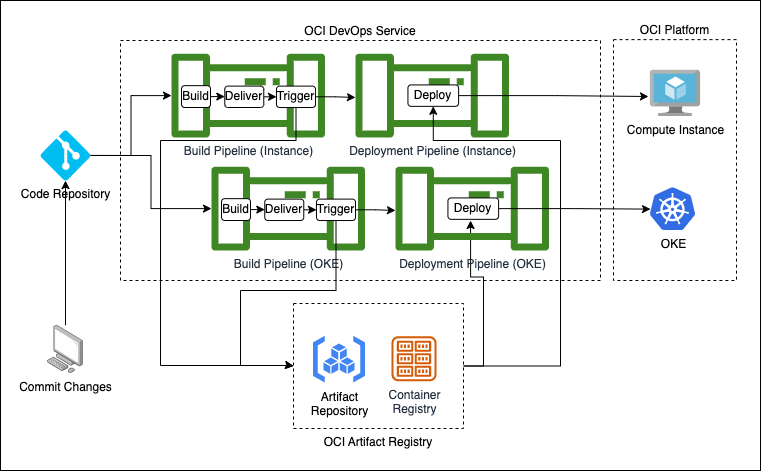

The diagram above was exported from draw.io. Its source (the exported page's mxGraphModel, read from the mxfile embedded in the PNG):
<mxGraphModel dx="1114" dy="854" grid="1" gridSize="10" guides="1" tooltips="1" connect="1" arrows="1" fold="1" page="1" pageScale="1" pageWidth="850" pageHeight="1100" math="0" shadow="0">
  <root>
    <mxCell id="0" />
    <mxCell id="1" parent="0" />
    <mxCell id="rQalnqUO3Onexc6sehGT-31" value="" style="rounded=0;whiteSpace=wrap;html=1;align=right;labelPosition=left;verticalLabelPosition=top;verticalAlign=bottom;textDirection=ltr;" parent="1" vertex="1">
      <mxGeometry y="110" width="760" height="470" as="geometry" />
    </mxCell>
    <mxCell id="FbV5hbNRLsPqShPZZofF-6" value="OCI DevOps Service" style="rounded=0;whiteSpace=wrap;html=1;dashed=1;labelPosition=center;verticalLabelPosition=top;align=center;verticalAlign=bottom;horizontal=1;" parent="1" vertex="1">
      <mxGeometry x="120" y="150" width="480" height="240" as="geometry" />
    </mxCell>
    <mxCell id="BTVhhpKEIdBCJh5UCNPY-24" value="Deployment Pipeline (Instance)" style="sketch=0;outlineConnect=0;fontColor=#232F3E;gradientColor=none;fillColor=#3F8624;strokeColor=none;dashed=0;verticalLabelPosition=bottom;verticalAlign=top;align=center;html=1;fontSize=12;fontStyle=0;aspect=fixed;pointerEvents=1;shape=mxgraph.aws4.iot_analytics_pipeline;" parent="1" vertex="1">
      <mxGeometry x="354" y="163.24" width="155.53" height="83.76" as="geometry" />
    </mxCell>
    <mxCell id="FbV5hbNRLsPqShPZZofF-17" value="OCI Platform&lt;br&gt;" style="rounded=0;whiteSpace=wrap;html=1;dashed=1;labelPosition=center;verticalLabelPosition=top;align=center;verticalAlign=bottom;" parent="1" vertex="1">
      <mxGeometry x="613" y="149.12" width="123" height="240.88" as="geometry" />
    </mxCell>
    <mxCell id="zSJeJOxXj-aYv3qL7uBE-1" style="edgeStyle=orthogonalEdgeStyle;rounded=0;orthogonalLoop=1;jettySize=auto;html=1;exitX=1;exitY=0.5;exitDx=0;exitDy=0;entryX=0.489;entryY=0.642;entryDx=0;entryDy=0;entryPerimeter=0;" edge="1" parent="1" source="FbV5hbNRLsPqShPZZofF-11" target="BTVhhpKEIdBCJh5UCNPY-32">
      <mxGeometry relative="1" as="geometry" />
    </mxCell>
    <mxCell id="zSJeJOxXj-aYv3qL7uBE-4" style="edgeStyle=orthogonalEdgeStyle;rounded=0;orthogonalLoop=1;jettySize=auto;html=1;exitX=1;exitY=0.5;exitDx=0;exitDy=0;entryX=0.5;entryY=1;entryDx=0;entryDy=0;" edge="1" parent="1">
      <mxGeometry relative="1" as="geometry">
        <mxPoint x="463" y="475.5" as="sourcePoint" />
        <mxPoint x="432.7650000000001" y="215.82000000000016" as="targetPoint" />
        <Array as="points">
          <mxPoint x="560" y="475" />
          <mxPoint x="560" y="250" />
          <mxPoint x="433" y="250" />
        </Array>
      </mxGeometry>
    </mxCell>
    <mxCell id="FbV5hbNRLsPqShPZZofF-11" value="OCI Artifact Registry" style="rounded=0;whiteSpace=wrap;html=1;dashed=1;labelPosition=center;verticalLabelPosition=bottom;align=center;verticalAlign=top;horizontal=1;textDirection=rtl;" parent="1" vertex="1">
      <mxGeometry x="293" y="413" width="170" height="125" as="geometry" />
    </mxCell>
    <mxCell id="rQalnqUO3Onexc6sehGT-14" value="Build Pipeline (Instance)" style="sketch=0;outlineConnect=0;fontColor=#232F3E;gradientColor=none;fillColor=#3F8624;strokeColor=none;dashed=0;verticalLabelPosition=bottom;verticalAlign=top;align=center;html=1;fontSize=12;fontStyle=0;aspect=fixed;pointerEvents=1;shape=mxgraph.aws4.iot_analytics_pipeline;" parent="1" vertex="1">
      <mxGeometry x="170" y="163.24" width="155.53" height="83.76" as="geometry" />
    </mxCell>
    <mxCell id="rQalnqUO3Onexc6sehGT-28" value="" style="edgeStyle=orthogonalEdgeStyle;rounded=0;orthogonalLoop=1;jettySize=auto;html=1;entryX=0.5;entryY=1;entryDx=0;entryDy=0;entryPerimeter=0;" parent="1" source="rQalnqUO3Onexc6sehGT-1" target="rQalnqUO3Onexc6sehGT-4" edge="1">
      <mxGeometry relative="1" as="geometry">
        <mxPoint x="65" y="350" as="targetPoint" />
      </mxGeometry>
    </mxCell>
    <mxCell id="rQalnqUO3Onexc6sehGT-1" value="Commit Changes" style="image;points=[];aspect=fixed;html=1;align=center;shadow=0;dashed=0;image=img/lib/allied_telesis/computer_and_terminals/Personal_Computer.svg;" parent="1" vertex="1">
      <mxGeometry x="47.2" y="434.75" width="35.6" height="48.25" as="geometry" />
    </mxCell>
    <mxCell id="BTVhhpKEIdBCJh5UCNPY-18" style="edgeStyle=orthogonalEdgeStyle;rounded=0;orthogonalLoop=1;jettySize=auto;html=1;exitX=1;exitY=0.5;exitDx=0;exitDy=0;entryX=0;entryY=0.5;entryDx=0;entryDy=0;" parent="1" source="rQalnqUO3Onexc6sehGT-2" target="rQalnqUO3Onexc6sehGT-5" edge="1">
      <mxGeometry relative="1" as="geometry" />
    </mxCell>
    <mxCell id="rQalnqUO3Onexc6sehGT-2" value="Build" style="rounded=1;whiteSpace=wrap;html=1;" parent="1" vertex="1">
      <mxGeometry x="181" y="195.16" width="29" height="21.84" as="geometry" />
    </mxCell>
    <mxCell id="zSJeJOxXj-aYv3qL7uBE-10" style="edgeStyle=orthogonalEdgeStyle;rounded=0;orthogonalLoop=1;jettySize=auto;html=1;exitX=1;exitY=0.5;exitDx=0;exitDy=0;exitPerimeter=0;" edge="1" parent="1" source="rQalnqUO3Onexc6sehGT-4" target="rQalnqUO3Onexc6sehGT-14">
      <mxGeometry relative="1" as="geometry" />
    </mxCell>
    <mxCell id="zSJeJOxXj-aYv3qL7uBE-11" style="edgeStyle=orthogonalEdgeStyle;rounded=0;orthogonalLoop=1;jettySize=auto;html=1;exitX=1;exitY=0.5;exitDx=0;exitDy=0;exitPerimeter=0;" edge="1" parent="1" source="rQalnqUO3Onexc6sehGT-4" target="BTVhhpKEIdBCJh5UCNPY-33">
      <mxGeometry relative="1" as="geometry" />
    </mxCell>
    <mxCell id="rQalnqUO3Onexc6sehGT-4" value="Code Repository" style="verticalLabelPosition=bottom;html=1;verticalAlign=top;align=center;strokeColor=none;fillColor=#00BEF2;shape=mxgraph.azure.git_repository;" parent="1" vertex="1">
      <mxGeometry x="40" y="239.82" width="50" height="50.27" as="geometry" />
    </mxCell>
    <mxCell id="BTVhhpKEIdBCJh5UCNPY-19" style="edgeStyle=orthogonalEdgeStyle;rounded=0;orthogonalLoop=1;jettySize=auto;html=1;exitX=1;exitY=0.5;exitDx=0;exitDy=0;entryX=0;entryY=0.5;entryDx=0;entryDy=0;" parent="1" source="rQalnqUO3Onexc6sehGT-5" target="rQalnqUO3Onexc6sehGT-7" edge="1">
      <mxGeometry relative="1" as="geometry" />
    </mxCell>
    <mxCell id="rQalnqUO3Onexc6sehGT-5" value="Deliver" style="rounded=1;whiteSpace=wrap;html=1;" parent="1" vertex="1">
      <mxGeometry x="224.26" y="195.6" width="39" height="21.4" as="geometry" />
    </mxCell>
    <mxCell id="BTVhhpKEIdBCJh5UCNPY-29" style="edgeStyle=orthogonalEdgeStyle;rounded=0;orthogonalLoop=1;jettySize=auto;html=1;exitX=1;exitY=0.5;exitDx=0;exitDy=0;entryX=0;entryY=0.522;entryDx=0;entryDy=0;entryPerimeter=0;" parent="1" source="rQalnqUO3Onexc6sehGT-7" target="BTVhhpKEIdBCJh5UCNPY-24" edge="1">
      <mxGeometry relative="1" as="geometry" />
    </mxCell>
    <mxCell id="BTVhhpKEIdBCJh5UCNPY-39" style="edgeStyle=orthogonalEdgeStyle;rounded=0;orthogonalLoop=1;jettySize=auto;html=1;exitX=0.5;exitY=1;exitDx=0;exitDy=0;entryX=0;entryY=0.5;entryDx=0;entryDy=0;" parent="1" source="rQalnqUO3Onexc6sehGT-7" target="FbV5hbNRLsPqShPZZofF-11" edge="1">
      <mxGeometry relative="1" as="geometry">
        <Array as="points">
          <mxPoint x="296" y="250" />
          <mxPoint x="160" y="250" />
          <mxPoint x="160" y="475" />
          <mxPoint x="289" y="475" />
        </Array>
      </mxGeometry>
    </mxCell>
    <mxCell id="rQalnqUO3Onexc6sehGT-7" value="Trigger" style="rounded=1;whiteSpace=wrap;html=1;" parent="1" vertex="1">
      <mxGeometry x="276" y="195.6" width="39" height="21.4" as="geometry" />
    </mxCell>
    <mxCell id="rQalnqUO3Onexc6sehGT-9" value="Artifact&lt;br&gt;Repository" style="editableCssRules=.*;html=1;shape=image;verticalLabelPosition=bottom;labelBackgroundColor=#ffffff;verticalAlign=top;aspect=fixed;imageAspect=0;image=data:image/svg+xml,(base64 omitted: 1120 chars);" parent="1" vertex="1">
      <mxGeometry x="313" y="445.75" width="52" height="46.8" as="geometry" />
    </mxCell>
    <mxCell id="rQalnqUO3Onexc6sehGT-10" value="Compute Instance" style="image;sketch=0;aspect=fixed;html=1;points=[];align=center;fontSize=12;image=img/lib/mscae/Virtual_Machine.svg;" parent="1" vertex="1">
      <mxGeometry x="649.89" y="179.8" width="50.22" height="46.2" as="geometry" />
    </mxCell>
    <mxCell id="BTVhhpKEIdBCJh5UCNPY-2" value="Container&lt;br&gt;Registry" style="sketch=0;outlineConnect=0;fontColor=#232F3E;gradientColor=none;fillColor=#D45B07;strokeColor=none;dashed=0;verticalLabelPosition=bottom;verticalAlign=top;align=center;html=1;fontSize=12;fontStyle=0;aspect=fixed;pointerEvents=1;shape=mxgraph.aws4.registry;" parent="1" vertex="1">
      <mxGeometry x="391" y="445.75" width="45" height="45" as="geometry" />
    </mxCell>
    <mxCell id="zSJeJOxXj-aYv3qL7uBE-6" style="edgeStyle=orthogonalEdgeStyle;rounded=0;orthogonalLoop=1;jettySize=auto;html=1;exitX=1;exitY=0.5;exitDx=0;exitDy=0;entryX=-0.038;entryY=0.567;entryDx=0;entryDy=0;entryPerimeter=0;" edge="1" parent="1" source="rQalnqUO3Onexc6sehGT-8" target="rQalnqUO3Onexc6sehGT-10">
      <mxGeometry relative="1" as="geometry" />
    </mxCell>
    <mxCell id="rQalnqUO3Onexc6sehGT-8" value="Deploy" style="rounded=1;whiteSpace=wrap;html=1;" parent="1" vertex="1">
      <mxGeometry x="407.44000000000005" y="194.42" width="50.65" height="21.4" as="geometry" />
    </mxCell>
    <mxCell id="BTVhhpKEIdBCJh5UCNPY-21" value="OKE" style="editableCssRules=.*;html=1;shape=image;verticalLabelPosition=bottom;labelBackgroundColor=#ffffff;verticalAlign=top;aspect=fixed;imageAspect=0;image=data:image/svg+xml,(base64 omitted: 7556 chars);fontColor=default;" parent="1" vertex="1">
      <mxGeometry x="650" y="297.25" width="45" height="42.75" as="geometry" />
    </mxCell>
    <mxCell id="BTVhhpKEIdBCJh5UCNPY-32" value="Deployment Pipeline (OKE)" style="sketch=0;outlineConnect=0;fontColor=#232F3E;gradientColor=none;fillColor=#3F8624;strokeColor=none;dashed=0;verticalLabelPosition=bottom;verticalAlign=top;align=center;html=1;fontSize=12;fontStyle=0;aspect=fixed;pointerEvents=1;shape=mxgraph.aws4.iot_analytics_pipeline;" parent="1" vertex="1">
      <mxGeometry x="394" y="276.24" width="155.53" height="83.76" as="geometry" />
    </mxCell>
    <mxCell id="BTVhhpKEIdBCJh5UCNPY-33" value="Build Pipeline (OKE)" style="sketch=0;outlineConnect=0;fontColor=#232F3E;gradientColor=none;fillColor=#3F8624;strokeColor=none;dashed=0;verticalLabelPosition=bottom;verticalAlign=top;align=center;html=1;fontSize=12;fontStyle=0;aspect=fixed;pointerEvents=1;shape=mxgraph.aws4.iot_analytics_pipeline;" parent="1" vertex="1">
      <mxGeometry x="210" y="276.24" width="155.53" height="83.76" as="geometry" />
    </mxCell>
    <mxCell id="zSJeJOxXj-aYv3qL7uBE-12" style="edgeStyle=orthogonalEdgeStyle;rounded=0;orthogonalLoop=1;jettySize=auto;html=1;exitX=1;exitY=0.5;exitDx=0;exitDy=0;entryX=0;entryY=0.5;entryDx=0;entryDy=0;" edge="1" parent="1" source="BTVhhpKEIdBCJh5UCNPY-34" target="BTVhhpKEIdBCJh5UCNPY-35">
      <mxGeometry relative="1" as="geometry" />
    </mxCell>
    <mxCell id="BTVhhpKEIdBCJh5UCNPY-34" value="Build" style="rounded=1;whiteSpace=wrap;html=1;" parent="1" vertex="1">
      <mxGeometry x="221" y="308.15999999999997" width="29" height="21.84" as="geometry" />
    </mxCell>
    <mxCell id="zSJeJOxXj-aYv3qL7uBE-13" style="edgeStyle=orthogonalEdgeStyle;rounded=0;orthogonalLoop=1;jettySize=auto;html=1;exitX=1;exitY=0.5;exitDx=0;exitDy=0;entryX=0;entryY=0.5;entryDx=0;entryDy=0;" edge="1" parent="1" source="BTVhhpKEIdBCJh5UCNPY-35" target="BTVhhpKEIdBCJh5UCNPY-36">
      <mxGeometry relative="1" as="geometry" />
    </mxCell>
    <mxCell id="BTVhhpKEIdBCJh5UCNPY-35" value="Deliver" style="rounded=1;whiteSpace=wrap;html=1;" parent="1" vertex="1">
      <mxGeometry x="264.26" y="308.6" width="39" height="21.4" as="geometry" />
    </mxCell>
    <mxCell id="BTVhhpKEIdBCJh5UCNPY-38" style="edgeStyle=orthogonalEdgeStyle;rounded=0;orthogonalLoop=1;jettySize=auto;html=1;exitX=1;exitY=0.5;exitDx=0;exitDy=0;entryX=0;entryY=0.522;entryDx=0;entryDy=0;entryPerimeter=0;" parent="1" source="BTVhhpKEIdBCJh5UCNPY-36" target="BTVhhpKEIdBCJh5UCNPY-32" edge="1">
      <mxGeometry relative="1" as="geometry" />
    </mxCell>
    <mxCell id="BTVhhpKEIdBCJh5UCNPY-43" style="edgeStyle=orthogonalEdgeStyle;rounded=0;orthogonalLoop=1;jettySize=auto;html=1;exitX=0.5;exitY=1;exitDx=0;exitDy=0;entryX=0;entryY=0.5;entryDx=0;entryDy=0;" parent="1" source="BTVhhpKEIdBCJh5UCNPY-36" target="FbV5hbNRLsPqShPZZofF-11" edge="1">
      <mxGeometry relative="1" as="geometry">
        <Array as="points">
          <mxPoint x="336" y="400" />
          <mxPoint x="240" y="400" />
          <mxPoint x="240" y="475" />
          <mxPoint x="289" y="475" />
        </Array>
      </mxGeometry>
    </mxCell>
    <mxCell id="BTVhhpKEIdBCJh5UCNPY-36" value="Trigger" style="rounded=1;whiteSpace=wrap;html=1;" parent="1" vertex="1">
      <mxGeometry x="316" y="308.6" width="39" height="21.4" as="geometry" />
    </mxCell>
    <mxCell id="zSJeJOxXj-aYv3qL7uBE-7" style="edgeStyle=orthogonalEdgeStyle;rounded=0;orthogonalLoop=1;jettySize=auto;html=1;exitX=1;exitY=0.5;exitDx=0;exitDy=0;entryX=0;entryY=0.5;entryDx=0;entryDy=0;" edge="1" parent="1" source="BTVhhpKEIdBCJh5UCNPY-37" target="BTVhhpKEIdBCJh5UCNPY-21">
      <mxGeometry relative="1" as="geometry" />
    </mxCell>
    <mxCell id="BTVhhpKEIdBCJh5UCNPY-37" value="Deploy" style="rounded=1;whiteSpace=wrap;html=1;" parent="1" vertex="1">
      <mxGeometry x="447.44000000000005" y="307.41999999999996" width="50.65" height="21.4" as="geometry" />
    </mxCell>
  </root>
</mxGraphModel>